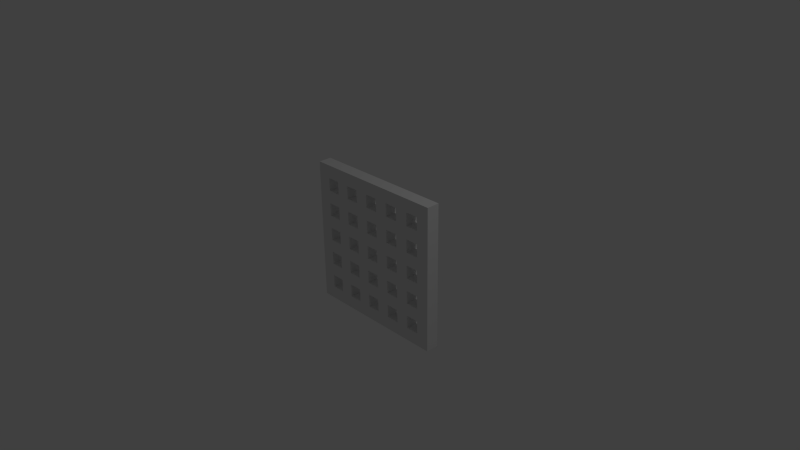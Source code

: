 # Source: gitter_only.blend  (saved by Blender 2.75.0; exported with 4.5.12 LTS)
import bpy
from mathutils import Matrix  # noqa: F401  (used for matrix-valued properties, if any)

bpy.ops.wm.read_factory_settings(use_empty=True)
scene = bpy.context.scene
scene.name = 'Scene'

# ---- collections
col_collection_1 = bpy.data.collections.new('Collection 1'); scene.collection.children.link(col_collection_1)

# ---- world
world_world = bpy.data.worlds.new('World'); scene.world = world_world
world_world.color = (0.05088, 0.05088, 0.05088)
world_world.use_sun_shadow = False
world_world.sun_shadow_jitter_overblur = 0.0
world_world.cycles.sampling_method = 'MANUAL'
world_world.cycles.sample_map_resolution = 256

# ---- cameras
cam_camera = bpy.data.cameras.new('Camera')
cam_camera.clip_end = 100.0
cam_camera.lens = 35.0
cam_camera.sensor_width = 32.0
cam_camera.sensor_height = 18.0
cam_camera.ortho_scale = 7.314
cam_camera.dof.focus_distance = 0.0
cam_camera.dof.aperture_fstop = 128.0

# ---- lights
light_lamp = bpy.data.lights.new('Lamp', 'POINT')
light_lamp.transmission_factor = 0.0
light_lamp.cutoff_distance = 30.0
light_lamp.energy = 100.0
light_lamp.shadow_buffer_clip_start = 1.001
light_lamp.shadow_soft_size = 0.1
light_lamp.shadow_maximum_resolution = 0.006
light_lamp.use_absolute_resolution = True
light_lamp.cycles.use_multiple_importance_sampling = False

# ---- meshes
me_cube_001 = bpy.data.meshes.new('Cube.001')
me_cube_001.from_pydata([(-2.478, -0.02181, -1.0), (2.478, -0.02181, -1.0), (-2.478, -0.02181, 1.0), (2.478, -0.02181, 1.0), (2.478, 0.1575, 1.0), (2.478, 0.1575, 0.8182), (2.478, 0.1575, -1.0), (2.028, 0.1575, -1.0), (-2.028, -0.02181, -1.0), (-1.577, -0.02181, -1.0), (-1.127, -0.02181, -1.0), (-0.6759, -0.02181, -1.0), (-0.2253, -0.02181, -1.0), (0.2253, -0.02181, -1.0), (0.6759, -0.02181, -1.0), (1.127, -0.02181, -1.0), (1.577, -0.02181, -1.0), (2.028, -0.02181, -1.0), (2.478, -0.02181, -0.8182), (2.478, -0.02181, -0.6364), (2.478, -0.02181, -0.4545), (2.478, -0.02181, -0.2727), (2.478, -0.02181, -0.09091), (2.478, -0.02181, 0.09091), (2.478, -0.02181, 0.2727), (2.478, -0.02181, 0.4545), (2.478, -0.02181, 0.6364), (2.478, -0.02181, 0.8182), (2.028, -0.02181, 1.0), (1.577, -0.02181, 1.0), (1.127, -0.02181, 1.0), (0.6759, -0.02181, 1.0), (0.2253, -0.02181, 1.0), (-0.2253, -0.02181, 1.0), (-0.6759, -0.02181, 1.0), (-1.127, -0.02181, 1.0), (-1.577, -0.02181, 1.0), (-2.028, -0.02181, 1.0), (-2.478, -0.02181, 0.8182), (-2.478, -0.02181, 0.6364), (-2.478, -0.02181, 0.4545), (-2.478, -0.02181, 0.2727), (-2.478, -0.02181, 0.09091), (-2.478, -0.02181, -0.09091), (-2.478, -0.02181, -0.2727), (-2.478, -0.02181, -0.4545), (-2.478, -0.02181, -0.6364), (-2.478, -0.02181, -0.8182), (2.028, -0.02181, -0.8182), (1.577, -0.02181, -0.8182), (1.127, -0.02181, -0.8182), (0.6759, -0.02181, -0.8182), (0.2253, -0.02181, -0.8182), (-0.2253, -0.02181, -0.8182), (-0.6759, -0.02181, -0.8182), (-1.127, -0.02181, -0.8182), (-1.577, -0.02181, -0.8182), (-2.028, -0.02181, -0.8182), (2.028, -0.02181, -0.6364), (1.577, -0.02181, -0.6364), (1.127, -0.02181, -0.6364), (0.6759, -0.02181, -0.6364), (0.2253, -0.02181, -0.6364), (-0.2253, -0.02181, -0.6364), (-0.6759, -0.02181, -0.6364), (-1.127, -0.02181, -0.6364), (-1.577, -0.02181, -0.6364), (-2.028, -0.02181, -0.6364), (2.028, -0.02181, -0.4545), (1.577, -0.02181, -0.4545), (1.127, -0.02181, -0.4545), (0.6759, -0.02181, -0.4545), (0.2253, -0.02181, -0.4545), (-0.2253, -0.02181, -0.4545), (-0.6759, -0.02181, -0.4545), (-1.127, -0.02181, -0.4545), (-1.577, -0.02181, -0.4545), (-2.028, -0.02181, -0.4545), (2.028, -0.02181, -0.2727), (1.577, -0.02181, -0.2727), (1.127, -0.02181, -0.2727), (0.6759, -0.02181, -0.2727), (0.2253, -0.02181, -0.2727), (-0.2253, -0.02181, -0.2727), (-0.6759, -0.02181, -0.2727), (-1.127, -0.02181, -0.2727), (-1.577, -0.02181, -0.2727), (-2.028, -0.02181, -0.2727), (2.028, -0.02181, -0.09091), (1.577, -0.02181, -0.09091), (1.127, -0.02181, -0.09091), (0.6759, -0.02181, -0.09091), (0.2253, -0.02181, -0.09091), (-0.2253, -0.02181, -0.09091), (-0.6759, -0.02181, -0.09091), (-1.127, -0.02181, -0.09091), (-1.577, -0.02181, -0.09091), (-2.028, -0.02181, -0.09091), (2.028, -0.02181, 0.09091), (1.577, -0.02181, 0.09091), (1.127, -0.02181, 0.09091), (0.6759, -0.02181, 0.09091), (0.2253, -0.02181, 0.09091), (-0.2253, -0.02181, 0.09091), (-0.6759, -0.02181, 0.09091), (-1.127, -0.02181, 0.09091), (-1.577, -0.02181, 0.09091), (-2.028, -0.02181, 0.09091), (2.028, -0.02181, 0.2727), (1.577, -0.02181, 0.2727), (1.127, -0.02181, 0.2727), (0.6759, -0.02181, 0.2727), (0.2253, -0.02181, 0.2727), (-0.2253, -0.02181, 0.2727), (-0.6759, -0.02181, 0.2727), (-1.127, -0.02181, 0.2727), (-1.577, -0.02181, 0.2727), (-2.028, -0.02181, 0.2727), (2.028, -0.02181, 0.4545), (1.577, -0.02181, 0.4545), (1.127, -0.02181, 0.4545), (0.6759, -0.02181, 0.4545), (0.2253, -0.02181, 0.4545), (-0.2253, -0.02181, 0.4545), (-0.6759, -0.02181, 0.4545), (-1.127, -0.02181, 0.4545), (-1.577, -0.02181, 0.4545), (-2.028, -0.02181, 0.4545), (2.028, -0.02181, 0.6364), (1.577, -0.02181, 0.6364), (1.127, -0.02181, 0.6364), (0.6759, -0.02181, 0.6364), (0.2253, -0.02181, 0.6364), (-0.2253, -0.02181, 0.6364), (-0.6759, -0.02181, 0.6364), (-1.127, -0.02181, 0.6364), (-1.577, -0.02181, 0.6364), (-2.028, -0.02181, 0.6364), (2.028, -0.02181, 0.8182), (1.577, -0.02181, 0.8182), (1.127, -0.02181, 0.8182), (0.6759, -0.02181, 0.8182), (0.2253, -0.02181, 0.8182), (-0.2253, -0.02181, 0.8182), (-0.6759, -0.02181, 0.8182), (-1.127, -0.02181, 0.8182), (-1.577, -0.02181, 0.8182), (-2.028, -0.02181, 0.8182), (-2.028, 0.1575, 1.0), (-2.478, 0.1575, 1.0), (-2.478, 0.1575, -0.8182), (-2.478, 0.1575, -1.0), (-2.028, 0.1575, -1.0), (-1.577, 0.1575, -1.0), (-1.127, 0.1575, -1.0), (-0.6759, 0.1575, -1.0), (-0.2253, 0.1575, -1.0), (0.2253, 0.1575, -1.0), (0.6759, 0.1575, -1.0), (1.127, 0.1575, -1.0), (1.577, 0.1575, -1.0), (2.478, 0.1575, -0.8182), (2.478, 0.1575, -0.6364), (2.478, 0.1575, -0.4545), (2.478, 0.1575, -0.2727), (2.478, 0.1575, -0.09091), (2.478, 0.1575, 0.09091), (2.478, 0.1575, 0.2727), (2.478, 0.1575, 0.4545), (2.478, 0.1575, 0.6364), (2.028, 0.1575, 1.0), (1.577, 0.1575, 1.0), (1.127, 0.1575, 1.0), (0.6759, 0.1575, 1.0), (0.2253, 0.1575, 1.0), (-0.2253, 0.1575, 1.0), (-0.6759, 0.1575, 1.0), (-1.127, 0.1575, 1.0), (-1.577, 0.1575, 1.0), (-2.478, 0.1575, 0.8182), (-2.478, 0.1575, 0.6364), (-2.478, 0.1575, 0.4545), (-2.478, 0.1575, 0.2727), (-2.478, 0.1575, 0.09091), (-2.478, 0.1575, -0.09091), (-2.478, 0.1575, -0.2727), (-2.478, 0.1575, -0.4545), (-2.478, 0.1575, -0.6364), (-2.028, 0.1575, -0.8182), (2.028, 0.1575, -0.8182), (1.577, 0.1575, -0.8182), (1.127, 0.1575, -0.8182), (0.6759, 0.1575, -0.8182), (0.2253, 0.1575, -0.8182), (-0.2253, 0.1575, -0.8182), (-0.6759, 0.1575, -0.8182), (-1.127, 0.1575, -0.8182), (-1.577, 0.1575, -0.8182), (-2.028, 0.1575, -0.6364), (2.028, 0.1575, -0.6364), (1.577, 0.1575, -0.6364), (1.127, 0.1575, -0.6364), (0.6759, 0.1575, -0.6364), (0.2253, 0.1575, -0.6364), (-0.2253, 0.1575, -0.6364), (-0.6759, 0.1575, -0.6364), (-1.127, 0.1575, -0.6364), (-1.577, 0.1575, -0.6364), (-2.028, 0.1575, -0.4545), (2.028, 0.1575, -0.4545), (1.577, 0.1575, -0.4545), (1.127, 0.1575, -0.4545), (0.6759, 0.1575, -0.4545), (0.2253, 0.1575, -0.4545), (-0.2253, 0.1575, -0.4545), (-0.6759, 0.1575, -0.4545), (-1.127, 0.1575, -0.4545), (-1.577, 0.1575, -0.4545), (-2.028, 0.1575, -0.2727), (2.028, 0.1575, -0.2727), (1.577, 0.1575, -0.2727), (1.127, 0.1575, -0.2727), (0.6759, 0.1575, -0.2727), (0.2253, 0.1575, -0.2727), (-0.2253, 0.1575, -0.2727), (-0.6759, 0.1575, -0.2727), (-1.127, 0.1575, -0.2727), (-1.577, 0.1575, -0.2727), (-2.028, 0.1575, -0.09091), (2.028, 0.1575, -0.09091), (1.577, 0.1575, -0.09091), (1.127, 0.1575, -0.09091), (0.6759, 0.1575, -0.09091), (0.2253, 0.1575, -0.09091), (-0.2253, 0.1575, -0.09091), (-0.6759, 0.1575, -0.09091), (-1.127, 0.1575, -0.09091), (-1.577, 0.1575, -0.09091), (-2.028, 0.1575, 0.09091), (2.028, 0.1575, 0.09091), (1.577, 0.1575, 0.09091), (1.127, 0.1575, 0.09091), (0.6759, 0.1575, 0.09091), (0.2253, 0.1575, 0.09091), (-0.2253, 0.1575, 0.09091), (-0.6759, 0.1575, 0.09091), (-1.127, 0.1575, 0.09091), (-1.577, 0.1575, 0.09091), (-2.028, 0.1575, 0.2727), (2.028, 0.1575, 0.2727), (1.577, 0.1575, 0.2727), (1.127, 0.1575, 0.2727), (0.6759, 0.1575, 0.2727), (0.2253, 0.1575, 0.2727), (-0.2253, 0.1575, 0.2727), (-0.6759, 0.1575, 0.2727), (-1.127, 0.1575, 0.2727), (-1.577, 0.1575, 0.2727), (-2.028, 0.1575, 0.4545), (2.028, 0.1575, 0.4545), (1.577, 0.1575, 0.4545), (1.127, 0.1575, 0.4545), (0.6759, 0.1575, 0.4545), (0.2253, 0.1575, 0.4545), (-0.2253, 0.1575, 0.4545), (-0.6759, 0.1575, 0.4545), (-1.127, 0.1575, 0.4545), (-1.577, 0.1575, 0.4545), (-2.028, 0.1575, 0.6364), (2.028, 0.1575, 0.6364), (1.577, 0.1575, 0.6364), (1.127, 0.1575, 0.6364), (0.6759, 0.1575, 0.6364), (0.2253, 0.1575, 0.6364), (-0.2253, 0.1575, 0.6364), (-0.6759, 0.1575, 0.6364), (-1.127, 0.1575, 0.6364), (-1.577, 0.1575, 0.6364), (-2.028, 0.1575, 0.8182), (2.028, 0.1575, 0.8182), (1.577, 0.1575, 0.8182), (1.127, 0.1575, 0.8182), (0.6759, 0.1575, 0.8182), (0.2253, 0.1575, 0.8182), (-0.2253, 0.1575, 0.8182), (-0.6759, 0.1575, 0.8182), (-1.127, 0.1575, 0.8182), (-1.577, 0.1575, 0.8182)], [], [(147, 38, 2, 37), (208, 218, 185, 186), (198, 208, 186, 187), (188, 198, 187, 150), (152, 188, 150, 151), (278, 148, 149, 179), (8, 0, 47, 57), (57, 47, 46, 67), (67, 46, 45, 77), (77, 45, 44, 87), (87, 44, 43, 97), (97, 43, 42, 107), (107, 42, 41, 117), (117, 41, 40, 127), (127, 40, 39, 137), (137, 39, 38, 147), (1, 17, 48, 18), (17, 16, 49, 48), (16, 15, 50, 49), (15, 14, 51, 50), (14, 13, 52, 51), (13, 12, 53, 52), (12, 11, 54, 53), (11, 10, 55, 54), (10, 9, 56, 55), (9, 8, 57, 56), (18, 48, 58, 19), (49, 50, 60, 59), (51, 52, 62, 61), (53, 54, 64, 63), (55, 56, 66, 65), (19, 58, 68, 20), (58, 59, 69, 68), (59, 60, 70, 69), (60, 61, 71, 70), (61, 62, 72, 71), (62, 63, 73, 72), (63, 64, 74, 73), (64, 65, 75, 74), (65, 66, 76, 75), (66, 67, 77, 76), (20, 68, 78, 21), (69, 70, 80, 79), (71, 72, 82, 81), (73, 74, 84, 83), (75, 76, 86, 85), (21, 78, 88, 22), (78, 79, 89, 88), (79, 80, 90, 89), (80, 81, 91, 90), (81, 82, 92, 91), (82, 83, 93, 92), (83, 84, 94, 93), (84, 85, 95, 94), (85, 86, 96, 95), (86, 87, 97, 96), (22, 88, 98, 23), (89, 90, 100, 99), (91, 92, 102, 101), (93, 94, 104, 103), (95, 96, 106, 105), (23, 98, 108, 24), (98, 99, 109, 108), (99, 100, 110, 109), (100, 101, 111, 110), (101, 102, 112, 111), (102, 103, 113, 112), (103, 104, 114, 113), (104, 105, 115, 114), (105, 106, 116, 115), (106, 107, 117, 116), (24, 108, 118, 25), (109, 110, 120, 119), (111, 112, 122, 121), (113, 114, 124, 123), (115, 116, 126, 125), (25, 118, 128, 26), (118, 119, 129, 128), (119, 120, 130, 129), (120, 121, 131, 130), (121, 122, 132, 131), (122, 123, 133, 132), (123, 124, 134, 133), (124, 125, 135, 134), (125, 126, 136, 135), (126, 127, 137, 136), (26, 128, 138, 27), (129, 130, 140, 139), (131, 132, 142, 141), (133, 134, 144, 143), (135, 136, 146, 145), (27, 138, 28, 3), (138, 139, 29, 28), (139, 140, 30, 29), (140, 141, 31, 30), (141, 142, 32, 31), (142, 143, 33, 32), (143, 144, 34, 33), (144, 145, 35, 34), (145, 146, 36, 35), (146, 147, 37, 36), (218, 228, 184, 185), (228, 238, 183, 184), (238, 248, 182, 183), (248, 258, 181, 182), (258, 268, 180, 181), (268, 278, 179, 180), (6, 161, 189, 7), (7, 189, 190, 160), (160, 190, 191, 159), (159, 191, 192, 158), (158, 192, 193, 157), (157, 193, 194, 156), (156, 194, 195, 155), (155, 195, 196, 154), (154, 196, 197, 153), (153, 197, 188, 152), (161, 162, 199, 189), (190, 200, 201, 191), (192, 202, 203, 193), (194, 204, 205, 195), (196, 206, 207, 197), (162, 163, 209, 199), (199, 209, 210, 200), (200, 210, 211, 201), (201, 211, 212, 202), (202, 212, 213, 203), (203, 213, 214, 204), (204, 214, 215, 205), (205, 215, 216, 206), (206, 216, 217, 207), (207, 217, 208, 198), (163, 164, 219, 209), (210, 220, 221, 211), (212, 222, 223, 213), (214, 224, 225, 215), (216, 226, 227, 217), (164, 165, 229, 219), (219, 229, 230, 220), (220, 230, 231, 221), (221, 231, 232, 222), (222, 232, 233, 223), (223, 233, 234, 224), (224, 234, 235, 225), (225, 235, 236, 226), (226, 236, 237, 227), (227, 237, 228, 218), (165, 166, 239, 229), (230, 240, 241, 231), (232, 242, 243, 233), (234, 244, 245, 235), (236, 246, 247, 237), (166, 167, 249, 239), (239, 249, 250, 240), (240, 250, 251, 241), (241, 251, 252, 242), (242, 252, 253, 243), (243, 253, 254, 244), (244, 254, 255, 245), (245, 255, 256, 246), (246, 256, 257, 247), (247, 257, 248, 238), (167, 168, 259, 249), (250, 260, 261, 251), (252, 262, 263, 253), (254, 264, 265, 255), (256, 266, 267, 257), (168, 169, 269, 259), (259, 269, 270, 260), (260, 270, 271, 261), (261, 271, 272, 262), (262, 272, 273, 263), (263, 273, 274, 264), (264, 274, 275, 265), (265, 275, 276, 266), (266, 276, 277, 267), (267, 277, 268, 258), (169, 5, 279, 269), (270, 280, 281, 271), (272, 282, 283, 273), (274, 284, 285, 275), (276, 286, 287, 277), (5, 4, 170, 279), (279, 170, 171, 280), (280, 171, 172, 281), (281, 172, 173, 282), (282, 173, 174, 283), (283, 174, 175, 284), (284, 175, 176, 285), (285, 176, 177, 286), (286, 177, 178, 287), (287, 178, 148, 278), (119, 118, 259, 260), (120, 110, 251, 261), (72, 73, 214, 213), (24, 25, 168, 167), (111, 121, 262, 252), (25, 26, 169, 168), (121, 120, 261, 262), (122, 112, 253, 263), (74, 75, 216, 215), (26, 27, 5, 169), (113, 123, 264, 254), (3, 28, 170, 4), (123, 122, 263, 264), (124, 114, 255, 265), (76, 77, 208, 217), (28, 29, 171, 170), (115, 125, 266, 256), (29, 30, 172, 171), (125, 124, 265, 266), (126, 116, 257, 267), (30, 31, 173, 172), (117, 127, 258, 248), (79, 78, 219, 220), (31, 32, 174, 173), (127, 126, 267, 258), (32, 33, 175, 174), (81, 80, 221, 222), (78, 68, 209, 219), (33, 34, 176, 175), (69, 79, 220, 210), (34, 35, 177, 176), (128, 129, 270, 269), (83, 82, 223, 224), (80, 70, 211, 221), (35, 36, 178, 177), (71, 81, 222, 212), (36, 37, 148, 178), (130, 131, 272, 271), (85, 84, 225, 226), (82, 72, 213, 223), (2, 38, 179, 149), (73, 83, 224, 214), (38, 39, 180, 179), (132, 133, 274, 273), (87, 86, 227, 218), (84, 74, 215, 225), (39, 40, 181, 180), (75, 85, 226, 216), (40, 41, 182, 181), (134, 135, 276, 275), (86, 76, 217, 227), (41, 42, 183, 182), (138, 128, 269, 279), (88, 89, 230, 229), (77, 87, 218, 208), (42, 43, 184, 183), (136, 137, 268, 277), (129, 139, 280, 270), (43, 44, 185, 184), (140, 130, 271, 281), (90, 91, 232, 231), (44, 45, 186, 185), (131, 141, 282, 272), (45, 46, 187, 186), (139, 138, 279, 280), (142, 132, 273, 283), (92, 93, 234, 233), (46, 47, 150, 187), (133, 143, 284, 274), (17, 1, 6, 7), (141, 140, 281, 282), (144, 134, 275, 285), (27, 3, 4, 5), (94, 95, 236, 235), (135, 145, 286, 276), (37, 2, 149, 148), (48, 49, 190, 189), (143, 142, 283, 284), (146, 136, 277, 287), (47, 0, 151, 150), (96, 97, 228, 237), (137, 147, 278, 268), (50, 51, 192, 191), (145, 144, 285, 286), (99, 98, 239, 240), (98, 88, 229, 239), (52, 53, 194, 193), (147, 146, 287, 278), (89, 99, 240, 230), (101, 100, 241, 242), (100, 90, 231, 241), (54, 55, 196, 195), (91, 101, 242, 232), (103, 102, 243, 244), (102, 92, 233, 243), (56, 57, 188, 197), (93, 103, 244, 234), (0, 8, 152, 151), (105, 104, 245, 246), (104, 94, 235, 245), (8, 9, 153, 152), (95, 105, 246, 236), (59, 58, 199, 200), (9, 10, 154, 153), (107, 106, 247, 238), (106, 96, 237, 247), (10, 11, 155, 154), (97, 107, 238, 228), (61, 60, 201, 202), (11, 12, 156, 155), (12, 13, 157, 156), (108, 109, 250, 249), (63, 62, 203, 204), (58, 48, 189, 199), (13, 14, 158, 157), (49, 59, 200, 190), (14, 15, 159, 158), (110, 111, 252, 251), (65, 64, 205, 206), (60, 50, 191, 201), (15, 16, 160, 159), (51, 61, 202, 192), (16, 17, 7, 160), (112, 113, 254, 253), (67, 66, 207, 198), (62, 52, 193, 203), (1, 18, 161, 6), (53, 63, 204, 194), (18, 19, 162, 161), (114, 115, 256, 255), (64, 54, 195, 205), (19, 20, 163, 162), (68, 69, 210, 209), (55, 65, 206, 196), (20, 21, 164, 163), (116, 117, 248, 257), (66, 56, 197, 207), (21, 22, 165, 164), (118, 108, 249, 259), (70, 71, 212, 211), (57, 67, 198, 188), (22, 23, 166, 165), (109, 119, 260, 250), (23, 24, 167, 166)])
me_cube_001.use_remesh_preserve_volume = False
me_cube_001.use_remesh_preserve_attributes = False
me_cube_001.use_mirror_vertex_groups = False
me_cube_001.update()

# ---- objects
ob_cube = bpy.data.objects.new('Cube', me_cube_001)
ob_lamp = bpy.data.objects.new('Lamp', light_lamp)
ob_camera = bpy.data.objects.new('Camera', cam_camera)

# ---- transforms, parenting, visibility, modifiers, constraints
ob_cube.location = (0.0, 0.0, 0.0)
ob_cube.scale = (0.4035, 1.0, 1.0)
ob_cube.lineart.crease_threshold = 0.0
ob_lamp.location = (4.076, 1.005, 5.904)
ob_lamp.rotation_euler = (0.6503, 0.05522, 1.866)
ob_lamp.lock_rotations_4d = False
ob_lamp.empty_display_type = 'ARROWS'
ob_lamp.color = (0.0, 0.0, 0.0, 0.0)
ob_lamp.lineart.crease_threshold = 0.0
ob_camera.location = (7.481, -6.508, 5.344)
ob_camera.rotation_euler = (1.109, 0.01082, 0.8149)
ob_camera.lock_rotations_4d = False
ob_camera.empty_display_type = 'ARROWS'
ob_camera.color = (0.0, 0.0, 0.0, 0.0)
ob_camera.display_type = 'WIRE'
ob_camera.lineart.crease_threshold = 0.0

# ---- collection membership
col_collection_1.objects.link(ob_cube)
col_collection_1.objects.link(ob_lamp)
col_collection_1.objects.link(ob_camera)

# ---- scene / render settings (as saved in the file)
scene.camera = ob_camera
scene.frame_start = 1; scene.frame_end = 250; scene.frame_set(1)
scene.render.engine = 'BLENDER_EEVEE_NEXT'
scene.render.resolution_percentage = 50
scene.render.dither_intensity = 0.0
scene.cycles.use_denoising = False
scene.cycles.samples = 10
scene.cycles.sampling_pattern = 'TABULATED_SOBOL'
scene.cycles.light_sampling_threshold = 0.0
scene.cycles.use_adaptive_sampling = False
scene.cycles.use_light_tree = False
scene.cycles.blur_glossy = 0.0
scene.cycles.pixel_filter_type = 'GAUSSIAN'
scene.cycles.sample_clamp_indirect = 0.0
scene.view_settings.view_transform = 'Standard'
bpy.context.view_layer.update()
